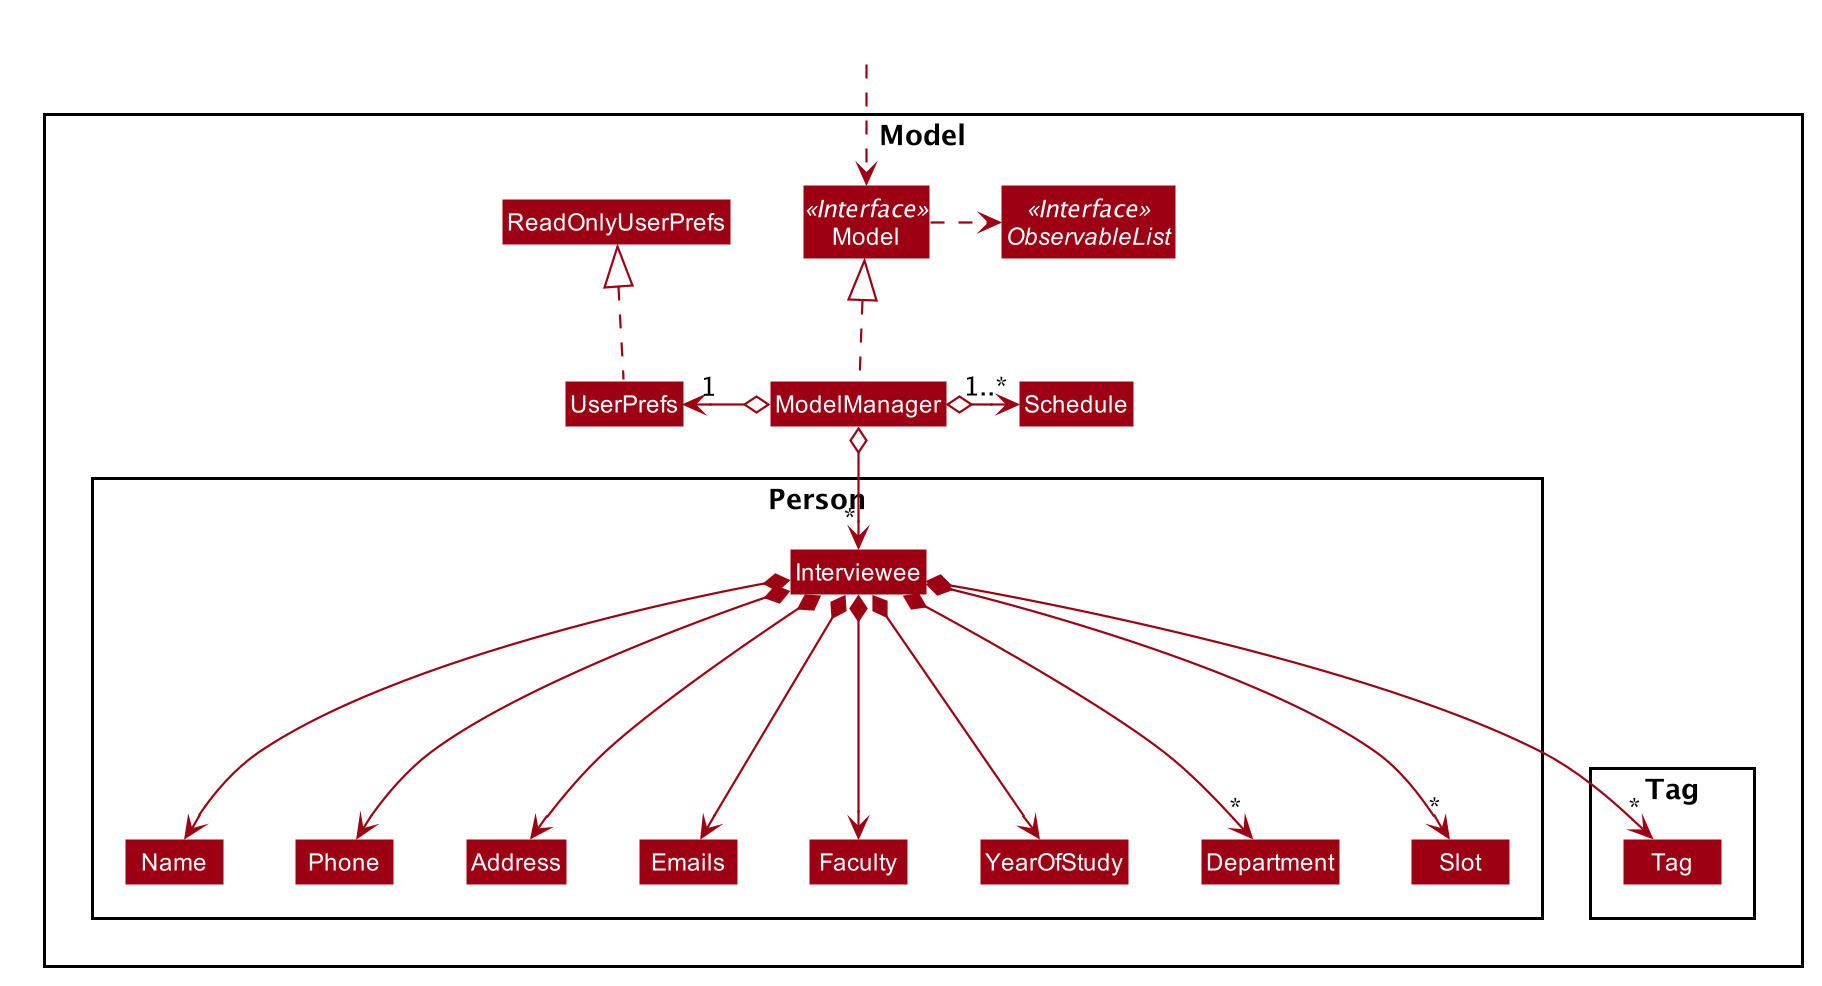

The diagram above was rendered by PlantUML. Its source (embedded in the PNG):
@startuml








skinparam BackgroundColor #FFFFFFF

skinparam Shadowing false

skinparam Class {
    FontColor #FFFFFF
    BorderThickness 1
    BorderColor #FFFFFF
    StereotypeFontColor #FFFFFF
    FontName Arial
}

skinparam Actor {
    BorderColor #000000
    Color #000000
    FontName Arial
}

skinparam Sequence {
    MessageAlign center
    BoxFontSize 15
    BoxPadding 0
    BoxFontColor #FFFFFF
    FontName Arial
}

skinparam Participant {
    FontColor #FFFFFFF
    Padding 20
}

skinparam MinClassWidth 50
skinparam ParticipantPadding 10
skinparam Shadowing false
skinparam DefaultTextAlignment center
skinparam packageStyle Rectangle

hide footbox
hide members
hide circle
skinparam arrowThickness 1.1
skinparam arrowColor #9D0012
skinparam classBackgroundColor #9D0012

Package Model <<Rectangle>>{
Interface Model <<Interface>>
Interface ObservableList <<Interface>>
Class Schedule
Class Model
Class ModelManager
Class UserPrefs
Class ReadOnlyUserPrefs

Package Person {
Class Interviewee
Class Address
Class Emails
Class Name
Class Phone
Class Faculty
Class YearOfStudy
Class Department
Class Slot
}

Package Tag {
Class Tag
}
}

Class HiddenOutside #FFFFFF
HiddenOutside ..> Model


ModelManager .up.|> Model
Model .right.> ObservableList
ModelManager o--> "*" Interviewee
ModelManager o-left-> "1" UserPrefs
ModelManager o-right-> "1..*" Schedule
UserPrefs .up.|> ReadOnlyUserPrefs

Interviewee *---> Name
Interviewee *---> Phone
Interviewee *---> Emails
Interviewee *---> Address
Interviewee *---> "*" Tag
Interviewee *---> Faculty
Interviewee *---> YearOfStudy
Interviewee *---> "*" Department
Interviewee *---> "*" Slot

Name -[hidden]right-> Phone
Phone -[hidden]right-> Address

@enduml